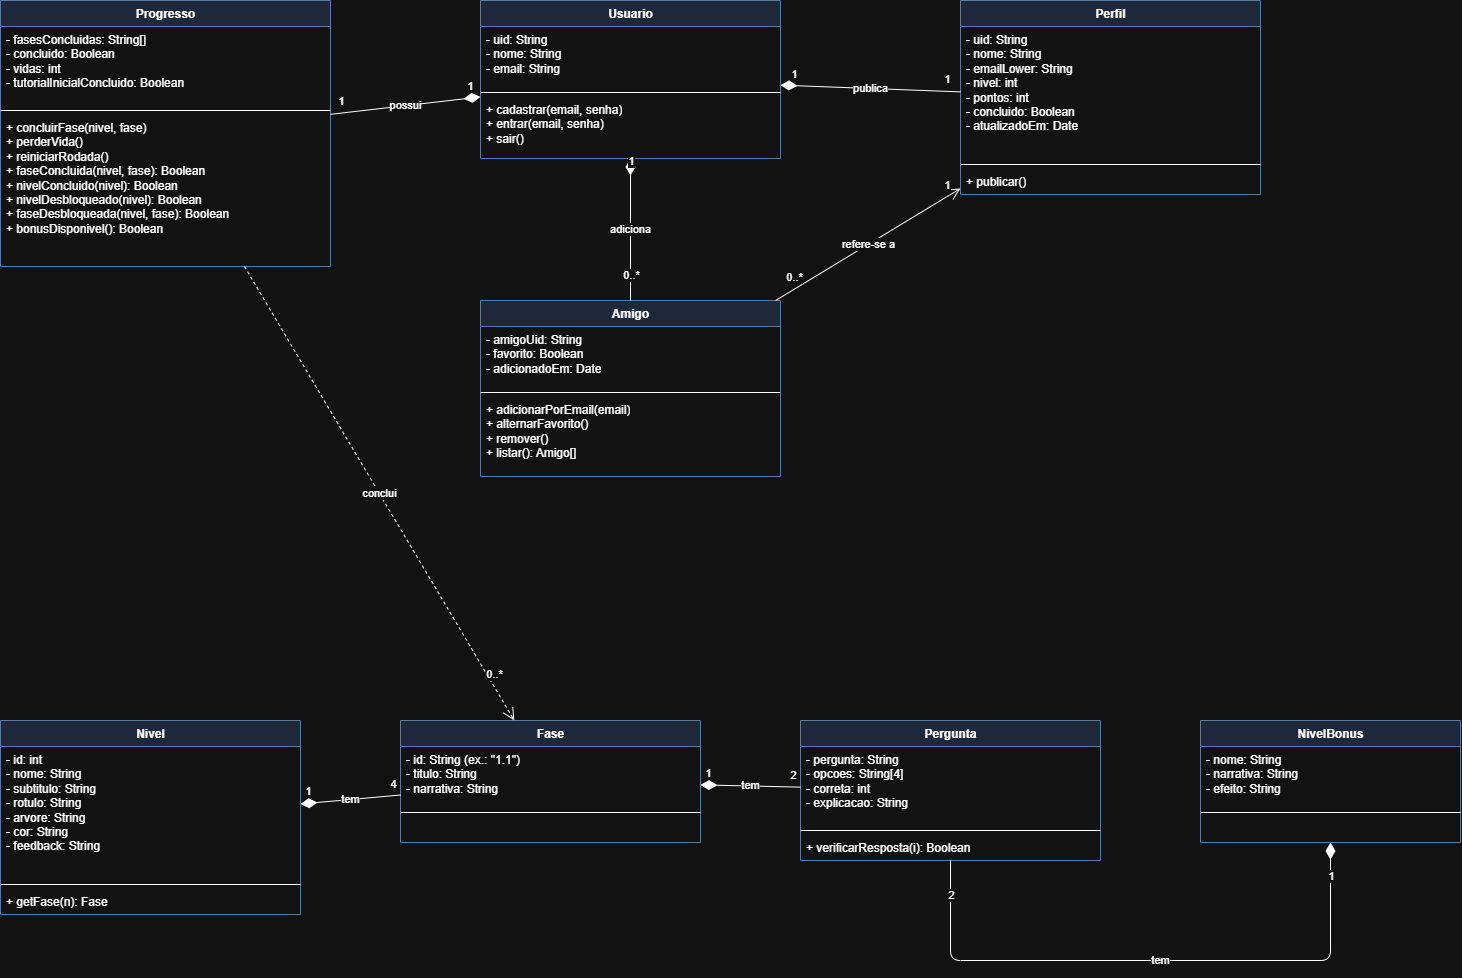

The diagram above was exported from draw.io. Its source (the exported page's mxGraphModel, read from the mxfile embedded in the PNG):
<mxGraphModel dx="1492" dy="1012" grid="1" gridSize="10" guides="1" tooltips="1" connect="1" arrows="1" fold="1" page="1" pageScale="1" pageWidth="1654" pageHeight="1169" math="0" shadow="0">
  <root>
    <mxCell id="0" />
    <mxCell id="1" parent="0" />
    <mxCell id="c2" parent="1" style="swimlane;fontStyle=1;align=center;verticalAlign=top;childLayout=stackLayout;horizontal=1;startSize=26;horizontalStack=0;resizeParent=1;resizeParentMax=0;resizeLast=0;collapsible=0;marginBottom=0;html=1;fillColor=#dae8fc;strokeColor=#6c8ebf;" value="Usuario" vertex="1">
      <mxGeometry height="158" width="300" x="520" y="40" as="geometry" />
    </mxCell>
    <mxCell id="c3" parent="c2" style="text;strokeColor=none;fillColor=none;align=left;verticalAlign=top;spacingLeft=4;spacingRight=4;overflow=hidden;rotatable=0;points=[[0,0.5],[1,0.5]];portConstraint=eastwest;html=1;whiteSpace=wrap;" value="- uid: String&lt;br&gt;- nome: String&lt;br&gt;- email: String" vertex="1">
      <mxGeometry height="62" width="300" y="26" as="geometry" />
    </mxCell>
    <mxCell id="c4" parent="c2" style="line;strokeWidth=1;fillColor=none;align=left;verticalAlign=middle;spacingTop=-1;spacingLeft=3;spacingRight=3;rotatable=0;labelPosition=right;points=[];portConstraint=eastwest;" value="" vertex="1">
      <mxGeometry height="8" width="300" y="88" as="geometry" />
    </mxCell>
    <mxCell id="c5" parent="c2" style="text;strokeColor=none;fillColor=none;align=left;verticalAlign=top;spacingLeft=4;spacingRight=4;overflow=hidden;rotatable=0;points=[[0,0.5],[1,0.5]];portConstraint=eastwest;html=1;whiteSpace=wrap;" value="+ cadastrar(email, senha)&lt;br&gt;+ entrar(email, senha)&lt;br&gt;+ sair()" vertex="1">
      <mxGeometry height="62" width="300" y="96" as="geometry" />
    </mxCell>
    <mxCell id="c6" parent="1" style="swimlane;fontStyle=1;align=center;verticalAlign=top;childLayout=stackLayout;horizontal=1;startSize=26;horizontalStack=0;resizeParent=1;resizeParentMax=0;resizeLast=0;collapsible=0;marginBottom=0;html=1;fillColor=#dae8fc;strokeColor=#6c8ebf;" value="Progresso" vertex="1">
      <mxGeometry height="266" width="330" x="40" y="40" as="geometry" />
    </mxCell>
    <mxCell id="c7" parent="c6" style="text;strokeColor=none;fillColor=none;align=left;verticalAlign=top;spacingLeft=4;spacingRight=4;overflow=hidden;rotatable=0;points=[[0,0.5],[1,0.5]];portConstraint=eastwest;html=1;whiteSpace=wrap;" value="- fasesConcluidas: String[]&lt;br&gt;- concluido: Boolean&lt;br&gt;- vidas: int&lt;br&gt;- tutorialInicialConcluido: Boolean" vertex="1">
      <mxGeometry height="80" width="330" y="26" as="geometry" />
    </mxCell>
    <mxCell id="c8" parent="c6" style="line;strokeWidth=1;fillColor=none;align=left;verticalAlign=middle;spacingTop=-1;spacingLeft=3;spacingRight=3;rotatable=0;labelPosition=right;points=[];portConstraint=eastwest;" value="" vertex="1">
      <mxGeometry height="8" width="330" y="106" as="geometry" />
    </mxCell>
    <mxCell id="c9" parent="c6" style="text;strokeColor=none;fillColor=none;align=left;verticalAlign=top;spacingLeft=4;spacingRight=4;overflow=hidden;rotatable=0;points=[[0,0.5],[1,0.5]];portConstraint=eastwest;html=1;whiteSpace=wrap;" value="+ concluirFase(nivel, fase)&lt;br&gt;+ perderVida()&lt;br&gt;+ reiniciarRodada()&lt;br&gt;+ faseConcluida(nivel, fase): Boolean&lt;br&gt;+ nivelConcluido(nivel): Boolean&lt;br&gt;+ nivelDesbloqueado(nivel): Boolean&lt;br&gt;+ faseDesbloqueada(nivel, fase): Boolean&lt;br&gt;+ bonusDisponivel(): Boolean" vertex="1">
      <mxGeometry height="152" width="330" y="114" as="geometry" />
    </mxCell>
    <mxCell id="c10" parent="1" style="swimlane;fontStyle=1;align=center;verticalAlign=top;childLayout=stackLayout;horizontal=1;startSize=26;horizontalStack=0;resizeParent=1;resizeParentMax=0;resizeLast=0;collapsible=0;marginBottom=0;html=1;fillColor=#dae8fc;strokeColor=#6c8ebf;" value="Perfil" vertex="1">
      <mxGeometry height="194" width="300" x="1000" y="40" as="geometry" />
    </mxCell>
    <mxCell id="c11" parent="c10" style="text;strokeColor=none;fillColor=none;align=left;verticalAlign=top;spacingLeft=4;spacingRight=4;overflow=hidden;rotatable=0;points=[[0,0.5],[1,0.5]];portConstraint=eastwest;html=1;whiteSpace=wrap;" value="- uid: String&lt;br&gt;- nome: String&lt;br&gt;- emailLower: String&lt;br&gt;- nivel: int&lt;br&gt;- pontos: int&lt;br&gt;- concluido: Boolean&lt;br&gt;- atualizadoEm: Date" vertex="1">
      <mxGeometry height="134" width="300" y="26" as="geometry" />
    </mxCell>
    <mxCell id="c12" parent="c10" style="line;strokeWidth=1;fillColor=none;align=left;verticalAlign=middle;spacingTop=-1;spacingLeft=3;spacingRight=3;rotatable=0;labelPosition=right;points=[];portConstraint=eastwest;" value="" vertex="1">
      <mxGeometry height="8" width="300" y="160" as="geometry" />
    </mxCell>
    <mxCell id="c13" parent="c10" style="text;strokeColor=none;fillColor=none;align=left;verticalAlign=top;spacingLeft=4;spacingRight=4;overflow=hidden;rotatable=0;points=[[0,0.5],[1,0.5]];portConstraint=eastwest;html=1;whiteSpace=wrap;" value="+ publicar()" vertex="1">
      <mxGeometry height="26" width="300" y="168" as="geometry" />
    </mxCell>
    <mxCell id="c14" parent="1" style="swimlane;fontStyle=1;align=center;verticalAlign=top;childLayout=stackLayout;horizontal=1;startSize=26;horizontalStack=0;resizeParent=1;resizeParentMax=0;resizeLast=0;collapsible=0;marginBottom=0;html=1;fillColor=#dae8fc;strokeColor=#6c8ebf;" value="Amigo" vertex="1">
      <mxGeometry height="176" width="300" x="520" y="340" as="geometry" />
    </mxCell>
    <mxCell id="c15" parent="c14" style="text;strokeColor=none;fillColor=none;align=left;verticalAlign=top;spacingLeft=4;spacingRight=4;overflow=hidden;rotatable=0;points=[[0,0.5],[1,0.5]];portConstraint=eastwest;html=1;whiteSpace=wrap;" value="- amigoUid: String&lt;br&gt;- favorito: Boolean&lt;br&gt;- adicionadoEm: Date" vertex="1">
      <mxGeometry height="62" width="300" y="26" as="geometry" />
    </mxCell>
    <mxCell id="c16" parent="c14" style="line;strokeWidth=1;fillColor=none;align=left;verticalAlign=middle;spacingTop=-1;spacingLeft=3;spacingRight=3;rotatable=0;labelPosition=right;points=[];portConstraint=eastwest;" value="" vertex="1">
      <mxGeometry height="8" width="300" y="88" as="geometry" />
    </mxCell>
    <mxCell id="c17" parent="c14" style="text;strokeColor=none;fillColor=none;align=left;verticalAlign=top;spacingLeft=4;spacingRight=4;overflow=hidden;rotatable=0;points=[[0,0.5],[1,0.5]];portConstraint=eastwest;html=1;whiteSpace=wrap;" value="+ adicionarPorEmail(email)&lt;br&gt;+ alternarFavorito()&lt;br&gt;+ remover()&lt;br&gt;+ listar(): Amigo[]" vertex="1">
      <mxGeometry height="80" width="300" y="96" as="geometry" />
    </mxCell>
    <mxCell id="c18" parent="1" style="swimlane;fontStyle=1;align=center;verticalAlign=top;childLayout=stackLayout;horizontal=1;startSize=26;horizontalStack=0;resizeParent=1;resizeParentMax=0;resizeLast=0;collapsible=0;marginBottom=0;html=1;fillColor=#dae8fc;strokeColor=#6c8ebf;" value="Nivel" vertex="1">
      <mxGeometry height="194" width="300" x="40" y="760" as="geometry" />
    </mxCell>
    <mxCell id="c19" parent="c18" style="text;strokeColor=none;fillColor=none;align=left;verticalAlign=top;spacingLeft=4;spacingRight=4;overflow=hidden;rotatable=0;points=[[0,0.5],[1,0.5]];portConstraint=eastwest;html=1;whiteSpace=wrap;" value="- id: int&lt;br&gt;- nome: String&lt;br&gt;- subtitulo: String&lt;br&gt;- rotulo: String&lt;br&gt;- arvore: String&lt;br&gt;- cor: String&lt;br&gt;- feedback: String" vertex="1">
      <mxGeometry height="134" width="300" y="26" as="geometry" />
    </mxCell>
    <mxCell id="c20" parent="c18" style="line;strokeWidth=1;fillColor=none;align=left;verticalAlign=middle;spacingTop=-1;spacingLeft=3;spacingRight=3;rotatable=0;labelPosition=right;points=[];portConstraint=eastwest;" value="" vertex="1">
      <mxGeometry height="8" width="300" y="160" as="geometry" />
    </mxCell>
    <mxCell id="c21" parent="c18" style="text;strokeColor=none;fillColor=none;align=left;verticalAlign=top;spacingLeft=4;spacingRight=4;overflow=hidden;rotatable=0;points=[[0,0.5],[1,0.5]];portConstraint=eastwest;html=1;whiteSpace=wrap;" value="+ getFase(n): Fase" vertex="1">
      <mxGeometry height="26" width="300" y="168" as="geometry" />
    </mxCell>
    <mxCell id="c22" parent="1" style="swimlane;fontStyle=1;align=center;verticalAlign=top;childLayout=stackLayout;horizontal=1;startSize=26;horizontalStack=0;resizeParent=1;resizeParentMax=0;resizeLast=0;collapsible=0;marginBottom=0;html=1;fillColor=#dae8fc;strokeColor=#6c8ebf;" value="Fase" vertex="1">
      <mxGeometry height="122" width="300" x="440" y="760" as="geometry" />
    </mxCell>
    <mxCell id="c23" parent="c22" style="text;strokeColor=none;fillColor=none;align=left;verticalAlign=top;spacingLeft=4;spacingRight=4;overflow=hidden;rotatable=0;points=[[0,0.5],[1,0.5]];portConstraint=eastwest;html=1;whiteSpace=wrap;" value="- id: String  (ex.: &quot;1.1&quot;)&lt;br&gt;- titulo: String&lt;br&gt;- narrativa: String" vertex="1">
      <mxGeometry height="62" width="300" y="26" as="geometry" />
    </mxCell>
    <mxCell id="c24" parent="c22" style="line;strokeWidth=1;fillColor=none;align=left;verticalAlign=middle;spacingTop=-1;spacingLeft=3;spacingRight=3;rotatable=0;labelPosition=right;points=[];portConstraint=eastwest;" value="" vertex="1">
      <mxGeometry height="8" width="300" y="88" as="geometry" />
    </mxCell>
    <mxCell id="c25" parent="c22" style="text;strokeColor=none;fillColor=none;align=left;verticalAlign=top;spacingLeft=4;spacingRight=4;overflow=hidden;rotatable=0;points=[[0,0.5],[1,0.5]];portConstraint=eastwest;html=1;whiteSpace=wrap;" value="" vertex="1">
      <mxGeometry height="26" width="300" y="96" as="geometry" />
    </mxCell>
    <mxCell id="c26" parent="1" style="swimlane;fontStyle=1;align=center;verticalAlign=top;childLayout=stackLayout;horizontal=1;startSize=26;horizontalStack=0;resizeParent=1;resizeParentMax=0;resizeLast=0;collapsible=0;marginBottom=0;html=1;fillColor=#dae8fc;strokeColor=#6c8ebf;" value="Pergunta" vertex="1">
      <mxGeometry height="140" width="300" x="840" y="760" as="geometry" />
    </mxCell>
    <mxCell id="c27" parent="c26" style="text;strokeColor=none;fillColor=none;align=left;verticalAlign=top;spacingLeft=4;spacingRight=4;overflow=hidden;rotatable=0;points=[[0,0.5],[1,0.5]];portConstraint=eastwest;html=1;whiteSpace=wrap;" value="- pergunta: String&lt;br&gt;- opcoes: String[4]&lt;br&gt;- correta: int&lt;br&gt;- explicacao: String" vertex="1">
      <mxGeometry height="80" width="300" y="26" as="geometry" />
    </mxCell>
    <mxCell id="c28" parent="c26" style="line;strokeWidth=1;fillColor=none;align=left;verticalAlign=middle;spacingTop=-1;spacingLeft=3;spacingRight=3;rotatable=0;labelPosition=right;points=[];portConstraint=eastwest;" value="" vertex="1">
      <mxGeometry height="8" width="300" y="106" as="geometry" />
    </mxCell>
    <mxCell id="c29" parent="c26" style="text;strokeColor=none;fillColor=none;align=left;verticalAlign=top;spacingLeft=4;spacingRight=4;overflow=hidden;rotatable=0;points=[[0,0.5],[1,0.5]];portConstraint=eastwest;html=1;whiteSpace=wrap;" value="+ verificarResposta(i): Boolean" vertex="1">
      <mxGeometry height="26" width="300" y="114" as="geometry" />
    </mxCell>
    <mxCell id="c30" parent="1" style="swimlane;fontStyle=1;align=center;verticalAlign=top;childLayout=stackLayout;horizontal=1;startSize=26;horizontalStack=0;resizeParent=1;resizeParentMax=0;resizeLast=0;collapsible=0;marginBottom=0;html=1;fillColor=#dae8fc;strokeColor=#6c8ebf;" value="NivelBonus" vertex="1">
      <mxGeometry height="122" width="260" x="1240" y="760" as="geometry" />
    </mxCell>
    <mxCell id="c31" parent="c30" style="text;strokeColor=none;fillColor=none;align=left;verticalAlign=top;spacingLeft=4;spacingRight=4;overflow=hidden;rotatable=0;points=[[0,0.5],[1,0.5]];portConstraint=eastwest;html=1;whiteSpace=wrap;" value="- nome: String&lt;br&gt;- narrativa: String&lt;br&gt;- efeito: String" vertex="1">
      <mxGeometry height="62" width="260" y="26" as="geometry" />
    </mxCell>
    <mxCell id="c32" parent="c30" style="line;strokeWidth=1;fillColor=none;align=left;verticalAlign=middle;spacingTop=-1;spacingLeft=3;spacingRight=3;rotatable=0;labelPosition=right;points=[];portConstraint=eastwest;" value="" vertex="1">
      <mxGeometry height="8" width="260" y="88" as="geometry" />
    </mxCell>
    <mxCell id="c33" parent="c30" style="text;strokeColor=none;fillColor=none;align=left;verticalAlign=top;spacingLeft=4;spacingRight=4;overflow=hidden;rotatable=0;points=[[0,0.5],[1,0.5]];portConstraint=eastwest;html=1;whiteSpace=wrap;" value="" vertex="1">
      <mxGeometry height="26" width="260" y="96" as="geometry" />
    </mxCell>
    <mxCell id="c34" edge="1" parent="1" source="c2" style="html=1;startArrow=diamondThin;startFill=1;startSize=14;endArrow=none;" target="c6" value="possui">
      <mxGeometry relative="1" as="geometry" />
    </mxCell>
    <mxCell id="c35" connectable="0" parent="c34" style="edgeLabel;resizable=0;html=1;align=center;verticalAlign=middle;fontSize=11;" value="1" vertex="1">
      <mxGeometry relative="1" x="-0.85" as="geometry">
        <mxPoint y="-12" as="offset" />
      </mxGeometry>
    </mxCell>
    <mxCell id="c36" connectable="0" parent="c34" style="edgeLabel;resizable=0;html=1;align=center;verticalAlign=middle;fontSize=11;" value="1" vertex="1">
      <mxGeometry relative="1" x="0.85" as="geometry">
        <mxPoint y="-12" as="offset" />
      </mxGeometry>
    </mxCell>
    <mxCell id="c37" edge="1" parent="1" source="c2" style="html=1;startArrow=diamondThin;startFill=1;startSize=14;endArrow=none;" target="c10" value="publica">
      <mxGeometry relative="1" as="geometry" />
    </mxCell>
    <mxCell id="c38" connectable="0" parent="c37" style="edgeLabel;resizable=0;html=1;align=center;verticalAlign=middle;fontSize=11;" value="1" vertex="1">
      <mxGeometry relative="1" x="-0.85" as="geometry">
        <mxPoint y="-12" as="offset" />
      </mxGeometry>
    </mxCell>
    <mxCell id="c39" connectable="0" parent="c37" style="edgeLabel;resizable=0;html=1;align=center;verticalAlign=middle;fontSize=11;" value="1" vertex="1">
      <mxGeometry relative="1" x="0.85" as="geometry">
        <mxPoint y="-12" as="offset" />
      </mxGeometry>
    </mxCell>
    <mxCell id="c40" edge="1" parent="1" source="c2" style="html=1;startArrow=diamondThin;startFill=1;startSize=14;endArrow=none;" target="c14" value="adiciona">
      <mxGeometry relative="1" as="geometry" />
    </mxCell>
    <mxCell id="c41" connectable="0" parent="c40" style="edgeLabel;resizable=0;html=1;align=center;verticalAlign=middle;fontSize=11;" value="1" vertex="1">
      <mxGeometry relative="1" x="-0.8" as="geometry">
        <mxPoint y="-12" as="offset" />
      </mxGeometry>
    </mxCell>
    <mxCell id="c42" connectable="0" parent="c40" style="edgeLabel;resizable=0;html=1;align=center;verticalAlign=middle;fontSize=11;" value="0..*" vertex="1">
      <mxGeometry relative="1" x="0.8" as="geometry">
        <mxPoint y="-12" as="offset" />
      </mxGeometry>
    </mxCell>
    <mxCell id="c43" edge="1" parent="1" source="c14" style="html=1;endArrow=open;endSize=10;" target="c10" value="refere-se a">
      <mxGeometry relative="1" as="geometry" />
    </mxCell>
    <mxCell id="c44" connectable="0" parent="c43" style="edgeLabel;resizable=0;html=1;align=center;verticalAlign=middle;fontSize=11;" value="0..*" vertex="1">
      <mxGeometry relative="1" x="-0.8" as="geometry">
        <mxPoint y="-12" as="offset" />
      </mxGeometry>
    </mxCell>
    <mxCell id="c45" connectable="0" parent="c43" style="edgeLabel;resizable=0;html=1;align=center;verticalAlign=middle;fontSize=11;" value="1" vertex="1">
      <mxGeometry relative="1" x="0.85" as="geometry">
        <mxPoint y="-12" as="offset" />
      </mxGeometry>
    </mxCell>
    <mxCell id="c46" edge="1" parent="1" source="c18" style="html=1;startArrow=diamondThin;startFill=1;startSize=14;endArrow=none;" target="c22" value="tem">
      <mxGeometry relative="1" as="geometry" />
    </mxCell>
    <mxCell id="c47" connectable="0" parent="c46" style="edgeLabel;resizable=0;html=1;align=center;verticalAlign=middle;fontSize=11;" value="1" vertex="1">
      <mxGeometry relative="1" x="-0.85" as="geometry">
        <mxPoint y="-12" as="offset" />
      </mxGeometry>
    </mxCell>
    <mxCell id="c48" connectable="0" parent="c46" style="edgeLabel;resizable=0;html=1;align=center;verticalAlign=middle;fontSize=11;" value="4" vertex="1">
      <mxGeometry relative="1" x="0.85" as="geometry">
        <mxPoint y="-12" as="offset" />
      </mxGeometry>
    </mxCell>
    <mxCell id="c49" edge="1" parent="1" source="c22" style="html=1;startArrow=diamondThin;startFill=1;startSize=14;endArrow=none;" target="c26" value="tem">
      <mxGeometry relative="1" as="geometry" />
    </mxCell>
    <mxCell id="c50" connectable="0" parent="c49" style="edgeLabel;resizable=0;html=1;align=center;verticalAlign=middle;fontSize=11;" value="1" vertex="1">
      <mxGeometry relative="1" x="-0.85" as="geometry">
        <mxPoint y="-12" as="offset" />
      </mxGeometry>
    </mxCell>
    <mxCell id="c51" connectable="0" parent="c49" style="edgeLabel;resizable=0;html=1;align=center;verticalAlign=middle;fontSize=11;" value="2" vertex="1">
      <mxGeometry relative="1" x="0.85" as="geometry">
        <mxPoint y="-12" as="offset" />
      </mxGeometry>
    </mxCell>
    <mxCell id="c52" edge="1" parent="1" source="c30" style="html=1;startArrow=diamondThin;startFill=1;startSize=14;endArrow=none;" target="c26" value="tem">
      <mxGeometry relative="1" x="-0.0359" as="geometry">
        <Array as="points">
          <mxPoint x="1370" y="1000" />
          <mxPoint x="990" y="1000" />
        </Array>
      </mxGeometry>
    </mxCell>
    <mxCell id="c53" connectable="0" parent="c52" style="edgeLabel;resizable=0;html=1;align=center;verticalAlign=middle;fontSize=11;" value="1" vertex="1">
      <mxGeometry relative="1" x="-0.85" as="geometry">
        <mxPoint y="-12" as="offset" />
      </mxGeometry>
    </mxCell>
    <mxCell id="c54" connectable="0" parent="c52" style="edgeLabel;resizable=0;html=1;align=center;verticalAlign=middle;fontSize=11;" value="2" vertex="1">
      <mxGeometry relative="1" x="0.8437" as="geometry">
        <mxPoint y="-12" as="offset" />
      </mxGeometry>
    </mxCell>
    <mxCell id="c55" edge="1" parent="1" source="c6" style="html=1;dashed=1;endArrow=open;endSize=10;" target="c22" value="conclui">
      <mxGeometry relative="1" as="geometry" />
    </mxCell>
    <mxCell id="c56" connectable="0" parent="c55" style="edgeLabel;resizable=0;html=1;align=center;verticalAlign=middle;fontSize=11;" value="0..*" vertex="1">
      <mxGeometry relative="1" x="0.85" as="geometry">
        <mxPoint y="-12" as="offset" />
      </mxGeometry>
    </mxCell>
  </root>
</mxGraphModel>